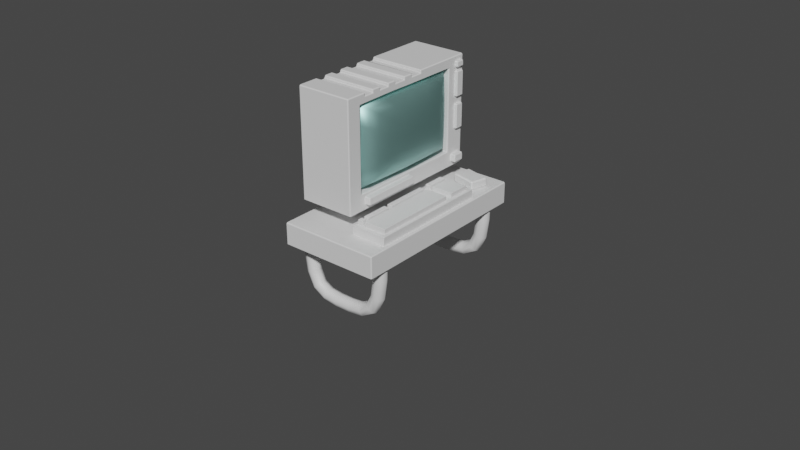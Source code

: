 # Source: Computer.blend  (saved by Blender 3.6.11; exported with 4.5.12 LTS)
import bpy
from mathutils import Matrix  # noqa: F401  (used for matrix-valued properties, if any)

bpy.ops.wm.read_factory_settings(use_empty=True)
scene = bpy.context.scene
scene.name = 'Scene'

# ---- collections
col_collection = bpy.data.collections.new('Collection'); scene.collection.children.link(col_collection)

# ---- materials (node trees are filled in below, after node groups)
mat_desktop = bpy.data.materials.new('Desktop')
mat_desktop.use_transparent_shadow = False
mat_computer = bpy.data.materials.new('Computer')
mat_computer.use_transparent_shadow = False
mat_metal = bpy.data.materials.new('Metal')
mat_metal.use_transparent_shadow = False
mat_glass = bpy.data.materials.new('Glass')
mat_glass.use_transparent_shadow = False
mat_glass.diffuse_color = (0.453, 0.8208, 0.7769, 1.0)
mat_glass.roughness = 0.5528
mat_glass.specular_intensity = 1.0
mat_glass.metallic = 1.0

# ---- material node trees
mat_desktop.use_nodes = True; mat_desktop.node_tree.nodes.clear()
_N = mat_desktop.node_tree.nodes; _L = mat_desktop.node_tree.links
n0 = _N.new('ShaderNodeBsdfPrincipled'); n0.name = 'Principled BSDF'; n0.location = (10, 300)
n0.distribution = 'GGX'
n0.subsurface_method = 'RANDOM_WALK_SKIN'
n0.inputs[3].default_value = 1.45
n0.inputs[27].default_value = (0.0, 0.0, 0.0, 1.0)
n0.inputs[28].default_value = 1.0
n1 = _N.new('ShaderNodeOutputMaterial'); n1.name = 'Material Output'; n1.location = (300, 300)
_L.new(n0.outputs[0], n1.inputs[0])
n1.is_active_output = True
mat_computer.use_nodes = True; mat_computer.node_tree.nodes.clear()
_N = mat_computer.node_tree.nodes; _L = mat_computer.node_tree.links
n0 = _N.new('ShaderNodeBsdfPrincipled'); n0.name = 'Principled BSDF'; n0.location = (10, 300)
n0.distribution = 'GGX'
n0.subsurface_method = 'RANDOM_WALK_SKIN'
n0.inputs[3].default_value = 1.45
n0.inputs[27].default_value = (0.0, 0.0, 0.0, 1.0)
n0.inputs[28].default_value = 1.0
n1 = _N.new('ShaderNodeOutputMaterial'); n1.name = 'Material Output'; n1.location = (300, 300)
_L.new(n0.outputs[0], n1.inputs[0])
n1.is_active_output = True
mat_metal.use_nodes = True; mat_metal.node_tree.nodes.clear()
_N = mat_metal.node_tree.nodes; _L = mat_metal.node_tree.links
n0 = _N.new('ShaderNodeBsdfPrincipled'); n0.name = 'Principled BSDF'; n0.location = (10, 300)
n0.distribution = 'GGX'
n0.subsurface_method = 'RANDOM_WALK_SKIN'
n0.inputs[3].default_value = 1.45
n0.inputs[27].default_value = (0.0, 0.0, 0.0, 1.0)
n0.inputs[28].default_value = 1.0
n1 = _N.new('ShaderNodeOutputMaterial'); n1.name = 'Material Output'; n1.location = (300, 300)
_L.new(n0.outputs[0], n1.inputs[0])
n1.is_active_output = True
mat_glass.use_nodes = True; mat_glass.node_tree.nodes.clear()
_N = mat_glass.node_tree.nodes; _L = mat_glass.node_tree.links
n0 = _N.new('ShaderNodeBsdfPrincipled'); n0.name = 'Principled BSDF'; n0.location = (10, 300)
n0.distribution = 'GGX'
n0.subsurface_method = 'RANDOM_WALK_SKIN'
n0.inputs[0].default_value = (0.453, 0.8208, 0.7769, 1.0)
n0.inputs[1].default_value = 1.0
n0.inputs[2].default_value = 0.5528
n0.inputs[3].default_value = 1.45
n0.inputs[13].default_value = 1.0
n0.inputs[27].default_value = (0.0, 0.0, 0.0, 1.0)
n0.inputs[28].default_value = 0.6835
n1 = _N.new('ShaderNodeOutputMaterial'); n1.name = 'Material Output'; n1.location = (300, 300)
n2 = _N.new('ShaderNodeNormalMap'); n2.name = 'Normal Map'; n2.location = (-300, -300)
n2.label = 'Normal/Map'
_L.new(n0.outputs[0], n1.inputs[0])
_L.new(n2.outputs[0], n0.inputs[5])
n1.is_active_output = True

# ---- world
world_world = bpy.data.worlds.new('World'); scene.world = world_world
world_world.use_nodes = True; world_world.node_tree.nodes.clear()
_N = world_world.node_tree.nodes; _L = world_world.node_tree.links
n0 = _N.new('ShaderNodeOutputWorld'); n0.name = 'World Output'; n0.location = (300, 300)
n1 = _N.new('ShaderNodeBackground'); n1.name = 'Background'; n1.location = (10, 300)
n1.inputs[0].default_value = (0.05088, 0.05088, 0.05088, 1.0)
_L.new(n1.outputs[0], n0.inputs[0])
n0.is_active_output = True
world_world.color = (0.05088, 0.05088, 0.05088)
world_world.use_sun_shadow = False
world_world.sun_shadow_jitter_overblur = 0.0

# ---- meshes
me_cube = bpy.data.meshes.new('Cube')
me_cube.from_pydata([(-0.09811, -0.1803, -0.1958), (-0.09811, -0.3925, -0.1958), (-0.3314, -0.1803, -0.1958), (-0.3314, -0.3925, -0.1958), (-0.09811, 0.4055, -0.1958), (-0.09811, 0.1889, -0.1958), (-0.3314, 0.4055, -0.1958), (-0.3314, 0.1889, -0.1958), (-0.4001, -0.7642, -0.1958), (-0.4001, -0.7642, -0.3739), (-0.4001, 0.762, -0.1958), (-0.4001, 0.762, -0.3739), (0.3885, -0.7642, -0.1958), (0.3885, -0.7642, -0.3739), (0.3885, 0.762, -0.1958), (0.3885, 0.762, -0.3739), (-0.4001, 0.4055, -0.1958), (0.3885, 0.4055, -0.3739), (0.3885, 0.4055, -0.1958), (-0.4001, 0.4055, -0.3739), (0.3885, 0.1889, -0.3739), (0.3885, 0.1889, -0.1958), (-0.4001, 0.1889, -0.3739), (-0.4001, 0.1889, -0.1958), (-0.09811, 0.762, -0.1958), (-0.09811, 0.762, -0.3739), (-0.09811, -0.7642, -0.1958), (-0.09811, -0.7642, -0.3739), (-0.09811, 0.1889, -0.3739), (-0.09811, 0.4055, -0.3739), (-0.3314, 0.762, -0.1958), (-0.3314, -0.7642, -0.3739), (-0.3314, 0.1889, -0.3739), (-0.3314, 0.4055, -0.3739), (-0.3314, 0.762, -0.3739), (-0.3314, -0.7642, -0.1958), (-0.4001, -0.1803, -0.1958), (0.3885, -0.1803, -0.3739), (0.3885, -0.1803, -0.1958), (-0.4001, -0.1803, -0.3739), (-0.09811, -0.1803, -0.3739), (-0.3314, -0.1803, -0.3739), (-0.4001, -0.3925, -0.1958), (0.3885, -0.3925, -0.3739), (0.3885, -0.3925, -0.1958), (-0.4001, -0.3925, -0.3739), (-0.09811, -0.3925, -0.3739), (-0.3314, -0.3925, -0.3739), (0.0243, -0.1803, -0.06117), (0.0243, -0.3925, -0.06117), (-0.209, -0.1803, -0.06117), (-0.209, -0.3925, -0.06117), (0.0243, 0.4055, -0.06117), (0.0243, 0.1889, -0.06117), (-0.209, 0.4055, -0.06117), (-0.209, 0.1889, -0.06117)], [], [(16, 10, 11, 19), (24, 14, 15, 25), (44, 12, 13, 43), (35, 8, 9, 31), (1, 26, 12, 44), (47, 31, 9, 45), (24, 4, 18, 14), (34, 33, 19, 11), (36, 23, 22, 39), (18, 21, 20, 17), (4, 5, 21, 18), (33, 32, 22, 19), (14, 18, 17, 15), (23, 16, 19, 22), (17, 20, 28, 29), (15, 17, 29, 25), (30, 6, 4, 24), (43, 13, 27, 46), (3, 35, 26, 1), (12, 26, 27, 13), (30, 24, 25, 34), (10, 30, 34, 11), (42, 8, 35, 3), (10, 16, 6, 30), (16, 23, 7, 6), (29, 28, 32, 33), (25, 29, 33, 34), (46, 27, 31, 47), (26, 35, 31, 27), (28, 40, 41, 32), (23, 36, 2, 7), (7, 2, 0, 5), (20, 37, 40, 28), (42, 36, 39, 45), (32, 41, 39, 22), (5, 0, 38, 21), (21, 38, 37, 20), (8, 42, 45, 9), (40, 46, 47, 41), (36, 42, 3, 2), (37, 43, 46, 40), (41, 47, 45, 39), (0, 1, 44, 38), (38, 44, 43, 37), (4, 6, 54, 52), (6, 7, 55, 54), (7, 5, 53, 55), (5, 4, 52, 53), (3, 1, 49, 51), (1, 0, 48, 49), (0, 2, 50, 48), (2, 3, 51, 50), (52, 54, 55, 53), (48, 50, 51, 49)])
me_cube.polygons.foreach_set('use_smooth', [True] * 54)
_uv = me_cube.uv_layers.new(name='UVMap')
_uv.uv.foreach_set('vector', [0.8313, 0.1688, 0.8313, 2.012e-08, 0.9157, 1.643e-08, 0.9157, 0.1688, 0.9157, 0.2305, 0.9157, 3.055e-08, 1.0, 2.686e-08, 1.0, 0.2305, 0.747, 0.1761, 0.747, -4.422e-09, 0.8313, -8.109e-09, 0.8313, 0.1761, 0.9157, 0.406, 0.9157, 0.3735, 1.0, 0.3735, 1.0, 0.406, 0.143, 0.1761, 0.143, 0.0, 0.3735, 0.0, 0.3735, 0.1761, 0.7144, 0.1761, 0.7144, 0.0, 0.747, 0.0, 0.747, 0.1761, 0.143, 0.7228, 0.143, 0.554, 0.3735, 0.554, 0.3735, 0.7228, 0.7144, 0.7228, 0.7144, 0.554, 0.747, 0.554, 0.747, 0.7228, 0.8313, 0.4463, 0.8313, 0.2714, 0.9157, 0.2714, 0.9157, 0.4463, 0.747, 0.554, 0.747, 0.4514, 0.8313, 0.4514, 0.8313, 0.554, 0.143, 0.554, 0.143, 0.4514, 0.3735, 0.4514, 0.3735, 0.554, 0.7144, 0.554, 0.7144, 0.4514, 0.747, 0.4514, 0.747, 0.554, 0.747, 0.7228, 0.747, 0.554, 0.8313, 0.554, 0.8313, 0.7228, 0.8313, 0.2714, 0.8313, 0.1688, 0.9157, 0.1688, 0.9157, 0.2714, 0.3735, 0.554, 0.3735, 0.4514, 0.6039, 0.4514, 0.6039, 0.554, 0.3735, 0.7228, 0.3735, 0.554, 0.6039, 0.554, 0.6039, 0.7228, 0.03255, 0.7228, 0.03255, 0.554, 0.143, 0.554, 0.143, 0.7228, 0.3735, 0.1761, 0.3735, 0.0, 0.6039, 0.0, 0.6039, 0.1761, 0.03255, 0.1761, 0.03255, 0.0, 0.143, 0.0, 0.143, 0.1761, 0.9157, 0.747, 0.9157, 0.5165, 1.0, 0.5165, 1.0, 0.747, 0.9157, 0.3409, 0.9157, 0.2305, 1.0, 0.2305, 1.0, 0.3409, 0.9157, 0.3735, 0.9157, 0.3409, 1.0, 0.3409, 1.0, 0.3735, 0.0, 0.1761, 0.0, 0.0, 0.03255, 0.0, 0.03255, 0.1761, 0.0, 0.7228, 0.0, 0.554, 0.03255, 0.554, 0.03255, 0.7228, 0.0, 0.554, 0.0, 0.4514, 0.03255, 0.4514, 0.03255, 0.554, 0.6039, 0.554, 0.6039, 0.4514, 0.7144, 0.4514, 0.7144, 0.554, 0.6039, 0.7228, 0.6039, 0.554, 0.7144, 0.554, 0.7144, 0.7228, 0.6039, 0.1761, 0.6039, 0.0, 0.7144, 0.0, 0.7144, 0.1761, 0.9157, 0.5165, 0.9157, 0.406, 1.0, 0.406, 1.0, 0.5165, 0.6039, 0.4514, 0.6039, 0.2765, 0.7144, 0.2765, 0.7144, 0.4514, 0.0, 0.4514, 0.0, 0.2765, 0.03255, 0.2765, 0.03255, 0.4514, 0.03255, 0.4514, 0.03255, 0.2765, 0.143, 0.2765, 0.143, 0.4514, 0.3735, 0.4514, 0.3735, 0.2765, 0.6039, 0.2765, 0.6039, 0.4514, 0.8313, 0.5467, 0.8313, 0.4463, 0.9157, 0.4463, 0.9157, 0.5467, 0.7144, 0.4514, 0.7144, 0.2765, 0.747, 0.2765, 0.747, 0.4514, 0.143, 0.4514, 0.143, 0.2765, 0.3735, 0.2765, 0.3735, 0.4514, 0.747, 0.4514, 0.747, 0.2765, 0.8313, 0.2765, 0.8313, 0.4514, 0.8313, 0.7228, 0.8313, 0.5467, 0.9157, 0.5467, 0.9157, 0.7228, 0.6039, 0.2765, 0.6039, 0.1761, 0.7144, 0.1761, 0.7144, 0.2765, 0.0, 0.2765, 0.0, 0.1761, 0.03255, 0.1761, 0.03255, 0.2765, 0.3735, 0.2765, 0.3735, 0.1761, 0.6039, 0.1761, 0.6039, 0.2765, 0.7144, 0.2765, 0.7144, 0.1761, 0.747, 0.1761, 0.747, 0.2765, 0.143, 0.2765, 0.143, 0.1761, 0.3735, 0.1761, 0.3735, 0.2765, 0.747, 0.2765, 0.747, 0.1761, 0.8313, 0.1761, 0.8313, 0.2765, 0.06376, 0.7808, 0.06376, 0.8913, 4.666e-09, 0.8333, -1.629e-10, 0.7228, 0.5856, 0.7228, 0.5856, 0.8254, 0.5218, 0.8254, 0.5218, 0.7228, 0.1913, 0.7228, 0.1913, 0.8333, 0.1275, 0.8913, 0.1275, 0.7808, 0.5218, 0.7228, 0.5218, 0.8254, 0.4581, 0.8254, 0.4581, 0.7228, 0.255, 0.7228, 0.255, 0.8333, 0.1913, 0.8913, 0.1913, 0.7808, 0.7131, 0.7228, 0.7131, 0.8233, 0.6494, 0.8233, 0.6494, 0.7228, 0.1275, 0.7808, 0.1275, 0.8913, 0.06376, 0.8333, 0.06376, 0.7228, 0.6494, 0.7228, 0.6494, 0.8233, 0.5856, 0.8233, 0.5856, 0.7228, 0.3576, 0.7228, 0.3576, 0.8333, 0.255, 0.8333, 0.255, 0.7228, 0.4581, 0.7228, 0.4581, 0.8333, 0.3576, 0.8333, 0.3576, 0.7228])
me_cube.materials.append(mat_desktop)
me_cube.update()
me_cube_001 = bpy.data.meshes.new('Cube.001')
me_cube_001.from_pydata([(-0.1413, -0.4861, -0.05522), (-0.07918, -0.4537, 0.02478), (-0.1433, 0.497, -0.05357), (-0.07626, 0.276, 0.02478), (0.1159, -0.4537, 0.02478), (0.1404, 0.497, -0.05137), (0.1159, 0.2759, 0.02478), (-0.1209, -0.4537, 0.02478), (-0.07541, 0.4526, 0.02478), (0.1159, 0.4531, 0.02478), (0.1404, -0.4861, 0.02478), (-0.05848, -0.4537, 0.06332), (-0.05848, 0.2223, 0.06332), (0.1159, 0.2223, 0.06332), (0.1159, -0.4537, 0.06332), (-0.1415, -0.4058, -0.0551), (-0.1209, -0.4143, 0.02478), (0.1404, -0.4058, -0.05291), (0.1404, -0.4058, 0.02478), (-0.07918, -0.4143, 0.02478), (0.1159, -0.4058, 0.02478), (-0.05848, -0.4058, 0.06332), (0.1159, -0.4058, 0.06332), (-0.1209, -0.177, 0.02478), (0.1404, -0.1615, -0.05248), (-0.07918, -0.177, 0.02478), (-0.05848, -0.1615, 0.06332), (-0.142, -0.1615, -0.05468), (0.1404, -0.1615, 0.02478), (0.1159, -0.1615, 0.02478), (0.1159, -0.1615, 0.06332), (-0.1209, 0.2139, 0.02478), (0.1404, 0.2223, -0.0518), (-0.07918, 0.2137, 0.02478), (-0.1428, 0.2223, -0.05399), (0.1404, 0.2223, 0.02478), (0.1159, 0.2223, 0.02478), (-0.1413, -0.4861, 0.02478), (-0.05848, -0.4537, 0.02478), (-0.1209, -0.3922, 0.02478), (-0.07918, -0.3922, 0.02478), (-0.1209, -0.4537, 0.06332), (-0.07918, -0.4537, 0.06332), (-0.1209, -0.4143, 0.06332), (-0.07918, -0.4143, 0.06332), (-0.05848, -0.4058, 0.02478), (-0.1415, -0.4058, 0.02478), (-0.1209, -0.1485, 0.02478), (-0.07918, -0.1486, 0.02478), (-0.05848, -0.1615, 0.02478), (-0.142, -0.1615, 0.02478), (-0.1428, 0.2223, 0.02478), (-0.05848, 0.2223, 0.02478), (-0.1212, 0.4531, 0.02478), (0.1404, 0.497, 0.02478), (-0.05848, 0.4531, 0.06332), (0.1159, 0.4531, 0.06332), (-0.05848, 0.2759, 0.06332), (0.1159, 0.2759, 0.06332), (-0.07918, -0.3922, 0.06332), (-0.1209, -0.3922, 0.06332), (-0.1209, -0.177, 0.06332), (-0.07918, -0.177, 0.06332), (-0.07918, -0.1486, 0.06332), (-0.1209, -0.1485, 0.06332), (-0.1209, 0.2139, 0.06332), (-0.07918, 0.2137, 0.06332), (-0.122, 0.276, 0.06332), (-0.1212, 0.4531, 0.06332), (-0.07626, 0.276, 0.06332), (-0.122, 0.276, 0.02478), (-0.07541, 0.4526, 0.06332), (-0.1433, 0.497, 0.02478), (-0.05848, 0.2759, 0.02478), (-0.05848, 0.4531, 0.02478), (0.1387, -0.4914, -0.05312)], [], [(2, 72, 54, 5), (75, 17, 18, 10), (0, 15, 17, 75), (36, 52, 12, 13), (74, 73, 57, 55), (20, 4, 10, 18), (22, 21, 11, 14), (45, 38, 11, 21), (38, 4, 14, 11), (49, 45, 21, 26), (4, 20, 22, 14), (30, 26, 21, 22), (29, 20, 18, 28), (19, 16, 43, 44), (27, 24, 17, 15), (24, 28, 18, 17), (0, 37, 46, 15), (32, 35, 28, 24), (34, 32, 24, 27), (13, 12, 26, 30), (52, 49, 26, 12), (20, 29, 30, 22), (25, 23, 61, 62), (15, 46, 50, 27), (2, 5, 32, 34), (5, 54, 35, 32), (29, 36, 13, 30), (31, 47, 64, 65), (27, 50, 51, 34), (1, 7, 16, 46, 37, 10, 4, 38, 45, 19), (42, 44, 43, 41), (16, 7, 41, 43), (1, 19, 44, 42), (7, 1, 42, 41), (39, 23, 50, 46, 16, 19, 45, 49, 25, 40), (48, 47, 31, 51, 50, 23, 25, 49, 52, 33), (53, 8, 3, 73, 74, 9, 54, 72), (57, 58, 56, 55), (9, 74, 55, 56), (6, 9, 56, 58), (73, 6, 58, 57), (59, 62, 61, 60), (23, 39, 60, 61), (40, 25, 62, 59), (39, 40, 59, 60), (63, 66, 65, 64), (48, 33, 66, 63), (47, 48, 63, 64), (33, 31, 65, 66), (67, 69, 71, 68), (34, 51, 72, 2), (70, 3, 69, 67), (36, 29, 28, 35, 54, 9, 6, 73, 3, 70, 53, 72, 51, 31, 33, 52), (53, 70, 67, 68), (8, 53, 68, 71), (3, 8, 71, 69), (0, 75, 10, 37)])
_uv = me_cube_001.uv_layers.new(name='UVMap')
_uv.uv.foreach_set('vector', [0.9034, 0.7673, 0.9331, 0.7673, 0.9331, 0.8749, 0.9043, 0.8749, 0.7523, 0.9156, 0.7198, 0.9156, 0.7198, 0.8861, 0.7502, 0.8861, 0.7947, 0.3743, 0.7946, 0.3439, 0.9015, 0.3439, 0.9008, 0.3763, 0.9766, 0.9098, 0.9766, 0.8437, 0.9912, 0.8437, 0.9912, 0.9098, 0.9756, 0.3233, 0.9756, 0.2561, 0.9902, 0.2561, 0.9902, 0.3233, 0.6346, 0.7362, 0.6527, 0.7362, 0.665, 0.7455, 0.6346, 0.7455, 0.3062, 0.2713, 0.3062, 0.2052, 0.3244, 0.2052, 0.3244, 0.2713, 0.01975, 0.958, 0.001589, 0.958, 0.001589, 0.9434, 0.01975, 0.9434, 0.9816, 0.1398, 0.9816, 0.07371, 0.9962, 0.07371, 0.9962, 0.1398, 0.1124, 0.958, 0.01975, 0.958, 0.01975, 0.9434, 0.1124, 0.9434, 0.8272, 0.6354, 0.8272, 0.6173, 0.8418, 0.6173, 0.8418, 0.6354, 0.2136, 0.2713, 0.2136, 0.2052, 0.3062, 0.2052, 0.3062, 0.2713, 0.5419, 0.7362, 0.6346, 0.7362, 0.6346, 0.7455, 0.5419, 0.7455, 0.9818, 0.5053, 0.9818, 0.4894, 0.9964, 0.4894, 0.9964, 0.5053, 0.7944, 0.2512, 0.9015, 0.2512, 0.9015, 0.3439, 0.7946, 0.3439, 0.6272, 0.9154, 0.6272, 0.8861, 0.7198, 0.8861, 0.7198, 0.9156, 0.00159, 0.9079, 0.00159, 0.8776, 0.03204, 0.8776, 0.03204, 0.9079, 0.4817, 0.9151, 0.4817, 0.8861, 0.6272, 0.8861, 0.6272, 0.9154, 0.7941, 0.1058, 0.9015, 0.1058, 0.9015, 0.2512, 0.7944, 0.2512, 0.06807, 0.2713, 0.06807, 0.2052, 0.2136, 0.2052, 0.2136, 0.2713, 0.2579, 0.958, 0.1124, 0.958, 0.1124, 0.9434, 0.2579, 0.9434, 0.8272, 0.6173, 0.8272, 0.5246, 0.8418, 0.5246, 0.8418, 0.6173, 0.9818, 0.5243, 0.9818, 0.5085, 0.9964, 0.5085, 0.9964, 0.5243, 0.03204, 0.9079, 0.03204, 0.8776, 0.1247, 0.8776, 0.1247, 0.9077, 0.7939, 0.001592, 0.9015, 0.001592, 0.9015, 0.1058, 0.7941, 0.1058, 0.3775, 0.915, 0.3775, 0.8861, 0.4817, 0.8861, 0.4817, 0.9151, 0.8272, 0.5246, 0.8272, 0.3791, 0.8418, 0.3791, 0.8418, 0.5246, 0.4431, 0.4656, 0.4431, 0.3282, 0.4577, 0.3282, 0.4577, 0.4656, 0.1247, 0.9077, 0.1247, 0.8776, 0.2702, 0.8776, 0.2702, 0.9075, 0.6527, 0.6622, 0.6527, 0.6464, 0.6378, 0.6464, 0.6346, 0.6386, 0.665, 0.6387, 0.665, 0.7455, 0.6527, 0.7362, 0.6527, 0.6701, 0.6346, 0.6701, 0.6378, 0.6622, 0.7347, 0.3898, 0.7347, 0.4047, 0.7189, 0.4047, 0.7189, 0.3898, 0.6585, 0.9855, 0.6435, 0.9855, 0.6435, 0.9709, 0.6585, 0.9709, 0.6766, 0.9877, 0.6617, 0.9877, 0.6617, 0.9731, 0.6766, 0.9731, 0.9818, 0.4704, 0.9976, 0.4704, 0.9976, 0.485, 0.9818, 0.485, 0.6294, 0.6464, 0.5478, 0.6464, 0.5419, 0.6384, 0.6346, 0.6386, 0.6378, 0.6464, 0.6378, 0.6622, 0.6346, 0.6701, 0.5419, 0.6701, 0.5478, 0.6622, 0.6294, 0.6622, 0.5371, 0.6622, 0.537, 0.6464, 0.3996, 0.6464, 0.3964, 0.6381, 0.5419, 0.6384, 0.5478, 0.6464, 0.5478, 0.6622, 0.5419, 0.6701, 0.3964, 0.6701, 0.3997, 0.6622, 0.3089, 0.6463, 0.3091, 0.6637, 0.376, 0.6634, 0.3761, 0.6701, 0.3089, 0.6701, 0.3089, 0.7362, 0.2923, 0.7455, 0.2923, 0.6379, 0.4267, 0.3282, 0.4267, 0.3943, 0.3595, 0.3943, 0.3595, 0.3282, 0.444, 0.9855, 0.3779, 0.9855, 0.3779, 0.9709, 0.444, 0.9709, 0.9756, 0.2512, 0.9756, 0.184, 0.9902, 0.184, 0.9902, 0.2512, 0.9818, 0.4665, 0.9818, 0.4004, 0.9964, 0.4004, 0.9964, 0.4665, 0.9659, 0.7683, 0.9659, 0.6867, 0.9817, 0.6867, 0.9817, 0.7683, 0.9292, 0.9813, 0.8476, 0.9813, 0.8476, 0.9667, 0.9292, 0.9667, 0.2528, 0.9771, 0.1712, 0.9771, 0.1712, 0.9625, 0.2528, 0.9625, 0.9414, 0.5701, 0.9414, 0.5859, 0.9267, 0.5859, 0.9267, 0.5701, 0.3927, 0.173, 0.3927, 0.0356, 0.4085, 0.03553, 0.4085, 0.1729, 0.9638, 0.139, 0.9638, 0.001592, 0.9784, 0.001592, 0.9784, 0.139, 0.3672, 0.7289, 0.3514, 0.7289, 0.3514, 0.7143, 0.3672, 0.7143, 0.3439, 0.8065, 0.3439, 0.7906, 0.3585, 0.7906, 0.3585, 0.8065, 0.9832, 0.8387, 0.9659, 0.8386, 0.9659, 0.7717, 0.9832, 0.7716, 0.2702, 0.9075, 0.2702, 0.8776, 0.3743, 0.8776, 0.3743, 0.9073, 0.6983, 0.3897, 0.7157, 0.3898, 0.7157, 0.4044, 0.6983, 0.4044, 0.3964, 0.7362, 0.5419, 0.7362, 0.5419, 0.7455, 0.3964, 0.7455, 0.2923, 0.7455, 0.3089, 0.7362, 0.3761, 0.7362, 0.3761, 0.6701, 0.376, 0.6634, 0.3761, 0.646, 0.3089, 0.6463, 0.2923, 0.6379, 0.3964, 0.6381, 0.3996, 0.6464, 0.3997, 0.6622, 0.3964, 0.6701, 0.9816, 0.06873, 0.9816, 0.001589, 0.9962, 0.001589, 0.9962, 0.06873, 0.3927, 0.195, 0.3927, 0.1776, 0.4073, 0.1776, 0.4073, 0.195, 0.9964, 0.3282, 0.9964, 0.3952, 0.9818, 0.3952, 0.9818, 0.3282, 0.5193, 0.7504, 0.6255, 0.7511, 0.6261, 0.7807, 0.5193, 0.7807])
me_cube_001.materials.append(mat_computer)
me_cube_001.update()
me_cube_002 = bpy.data.meshes.new('Cube.002')
me_cube_002.from_pydata([(-0.1061, -0.07282, -0.03478), (-0.1061, -0.07282, 0.03478), (-0.1061, 0.07282, -0.03478), (-0.1061, 0.07282, 0.03478), (0.1061, -0.07282, -0.03478), (0.1061, -0.07282, 0.03478), (0.1061, 0.07282, -0.03478), (0.1061, 0.07282, 0.03478)], [], [(0, 1, 3, 2), (2, 3, 7, 6), (6, 7, 5, 4), (4, 5, 1, 0), (2, 6, 4, 0), (7, 3, 1, 5)])
_uv = me_cube_002.uv_layers.new(name='UVMap')
_uv.uv.foreach_set('vector', [0.2923, 0.5764, 0.3186, 0.5764, 0.3186, 0.6316, 0.2923, 0.6316, 0.7939, 0.3792, 0.8203, 0.3792, 0.8203, 0.4596, 0.7939, 0.4596, 0.3218, 0.5764, 0.3482, 0.5764, 0.3482, 0.6316, 0.3218, 0.6316, 0.9363, 0.7673, 0.9627, 0.7673, 0.9627, 0.8477, 0.9363, 0.8477, 0.408, 0.2604, 0.3275, 0.2604, 0.3275, 0.2052, 0.408, 0.2052, 0.44, 0.4535, 0.3595, 0.4535, 0.3595, 0.3982, 0.44, 0.3982])
me_cube_002.materials.append(mat_computer)
me_cube_002.update()
me_cube_003 = bpy.data.meshes.new('Cube.003')
me_cube_003.from_pydata([(0.0005456, -0.497, 0.08452), (0.0005456, -0.497, 0.7072), (0.0005456, 0.4271, 0.08452), (0.0005456, 0.4271, 0.7072), (0.2064, -0.4292, 0.1312), (0.2064, -0.4292, 0.6606), (0.2064, 0.3594, 0.1312), (0.2064, 0.3594, 0.6606)], [], [(2, 3, 7, 6), (6, 7, 5, 4), (4, 5, 1, 0), (2, 6, 4, 0), (7, 3, 1, 5)])
me_cube_003.polygons.foreach_set('use_smooth', [True] * 5)
_k = {(2, 6): 1.0, (3, 7): 1.0, (0, 4): 1.0, (1, 5): 1.0}
me_cube_003.attributes.new('crease_edge', 'FLOAT', 'EDGE').data.foreach_set('value', [_k.get((min(e.vertices), max(e.vertices)), 0.0) for e in me_cube_003.edges])
_uv = me_cube_003.uv_layers.new(name='UVMap')
_uv.uv.foreach_set('vector', [0.375, 0.25, 0.625, 0.25, 0.625, 0.5, 0.375, 0.5, 0.375, 0.5, 0.625, 0.5, 0.625, 0.75, 0.375, 0.75, 0.375, 0.75, 0.625, 0.75, 0.625, 1.0, 0.375, 1.0, 0.125, 0.5, 0.375, 0.5, 0.375, 0.75, 0.125, 0.75, 0.625, 0.5, 0.875, 0.5, 0.875, 0.75, 0.625, 0.75])
me_cube_003.materials.append(mat_glass)
me_cube_003.update()
me_cube_004 = bpy.data.meshes.new('Cube.004')
me_cube_004.from_pydata([(-0.3555, -0.4765, 0.08496), (-0.3555, -0.4765, 0.6645), (-0.3555, 0.4521, 0.08496), (-0.3555, 0.4521, 0.6645), (0.08366, -0.5023, 0.06775), (0.08366, -0.5023, 0.7089), (0.08366, 0.4334, 0.06775), (0.08366, 0.4334, 0.7089), (-0.3555, 0.6004, -0.06332), (-0.3555, -0.6247, -0.06332), (-0.3555, -0.6247, 0.7611), (-0.3555, 0.6004, 0.7611), (-0.5431, 0.367, 0.1381), (-0.5431, -0.3913, 0.1381), (-0.5431, -0.3913, 0.6114), (-0.5431, 0.367, 0.6114), (0.08366, 0.6004, 0.7611), (0.08366, 0.6004, -0.06332), (0.08366, -0.6247, -0.06332), (0.08366, -0.6247, 0.7611), (0.008625, 0.4334, 0.7089), (0.008625, 0.4334, 0.06775), (0.008625, -0.5023, 0.06775), (0.008625, -0.5023, 0.7089), (-0.3555, -0.1777, -0.06332), (-0.3555, -0.1462, 0.7611), (0.08366, -0.1777, -0.06332), (0.08366, -0.1462, 0.7611), (-0.3555, -0.1376, 0.08496), (-0.3555, -0.1376, 0.6645), (-0.5431, -0.1146, 0.1381), (-0.5431, -0.1146, 0.6114), (0.08366, -0.1608, 0.06775), (0.08366, -0.1608, 0.7089), (0.008625, -0.1608, 0.06775), (0.008625, -0.1608, 0.7089), (0.009802, -0.4542, 0.7845), (0.08366, -0.2257, 0.7611), (0.009802, 0.1921, 0.7845), (-0.5431, -0.04138, 0.1381), (-0.3555, -0.2257, 0.7611), (-0.1946, 0.6004, 0.7845), (0.009802, -0.1777, -0.06332), (-0.5431, -0.04138, 0.6114), (0.08366, 0.4165, 0.7611), (0.009802, -0.302, 0.7611), (-0.3555, -0.05706, 0.7845), (0.009802, -0.381, 0.7845), (0.08366, -0.302, 0.7611), (-0.1946, 0.1921, -0.06332), (-0.3555, 0.1921, -0.06332), (-0.1946, -0.1777, -0.06332), (-0.1946, 0.117, 0.7611), (-0.3555, -0.302, 0.7611), (0.009802, 0.117, 0.7611), (0.008625, 0.02509, 0.06775), (-0.3555, 0.4165, -0.06332), (0.009802, -0.2257, 0.7611), (-0.3555, -0.4542, 0.7845), (0.009802, -0.302, 0.7845), (0.08366, -0.381, 0.7611), (-0.3555, 0.1921, 0.7611), (0.08366, 0.1921, 0.7611), (-0.1946, 0.02767, 0.7611), (-0.3555, -0.381, 0.7611), (0.009802, 0.02767, 0.7611), (0.08366, 0.02509, 0.06775), (-0.5431, 0.1831, 0.1381), (0.009802, -0.1462, 0.7611), (-0.3555, -0.381, 0.7845), (0.009802, -0.2257, 0.7845), (0.08366, -0.4542, 0.7611), (0.009802, 0.6004, -0.06332), (0.08366, 0.02509, 0.7089), (-0.3555, -0.05706, 0.7611), (-0.3555, -0.4542, 0.7611), (0.009802, -0.05706, 0.7611), (0.08366, 0.1921, 0.7845), (-0.3555, 0.2683, 0.08496), (0.009802, -0.6247, -0.06332), (-0.3555, -0.302, 0.7845), (0.009802, -0.4542, 0.7611), (-0.3555, 0.1921, 0.7845), (0.08366, 0.4165, 0.7845), (0.009802, 0.6004, 0.7611), (-0.3555, -0.2257, 0.7845), (0.009802, -0.1462, 0.7845), (0.08366, -0.05706, 0.7611), (0.009802, 0.117, 0.7845), (0.008625, 0.02509, 0.7089), (-0.3555, 0.02767, 0.7611), (0.009802, -0.6247, 0.7845), (-0.3555, 0.04377, 0.6645), (-0.3555, 0.4165, 0.7611), (-0.1946, 0.117, 0.7845), (-0.3555, -0.1462, 0.7845), (0.009802, 0.6004, 0.7845), (0.08366, 0.02767, 0.7611), (0.009802, 0.02767, 0.7845), (-0.1946, 0.1921, 0.7845), (-0.1946, 0.6004, 0.7611), (-0.3555, 0.117, 0.7611), (0.009802, -0.381, 0.7611), (-0.3555, 0.04377, 0.08496), (0.08366, 0.192, -0.06332), (-0.3555, 0.02767, 0.7845), (-0.3555, -0.6247, 0.7845), (0.009802, -0.6247, 0.7611), (0.08366, 0.117, 0.7611), (0.009802, -0.05706, 0.7845), (0.009802, 0.1921, -0.06332), (-0.1946, 0.6004, -0.06332), (-0.3555, 0.117, 0.7845), (-0.3555, 0.6004, 0.7845), (0.08366, 0.6004, 0.7845), (0.08366, -0.4542, 0.7845), (0.08366, -0.6247, 0.7845), (0.08366, -0.1462, 0.7845), (0.08366, -0.2257, 0.7845), (0.08366, -0.302, 0.7845), (0.08366, -0.381, 0.7845), (0.08366, 0.02767, 0.7845), (0.08366, -0.05706, 0.7845), (0.08366, 0.117, 0.7845), (0.009802, -0.3976, -0.06332), (-0.1946, -0.3976, -0.06332), (0.01056, 0.4119, -0.06463), (-0.1946, 0.4165, -0.06332), (-0.3555, 0.2683, 0.6645), (0.009802, 0.4165, 0.7845), (-0.3555, 0.4165, 0.7845), (0.08366, 0.2496, 0.7089), (0.008625, 0.2496, 0.7089), (-0.1946, 0.4165, 0.7845), (0.08366, 0.2496, 0.06775), (0.008625, 0.2496, 0.06775), (-0.5431, 0.1831, 0.6114), (0.08366, 0.4165, -0.06332), (0.08366, -0.5381, 0.7611), (-0.3555, -0.5381, 0.7845), (0.009802, -0.5381, 0.7845), (-0.3555, -0.5381, 0.7611), (-0.3555, -0.3043, 0.6645), (0.008625, -0.3288, 0.06775), (0.08366, -0.5381, 0.7845), (0.08366, -0.3288, 0.06775), (0.08366, -0.3976, -0.06332), (0.008625, -0.3288, 0.7089), (-0.5431, -0.2507, 0.6114), (0.08366, -0.3288, 0.7089), (-0.3555, -0.3976, -0.06332), (-0.5431, -0.2507, 0.1381), (-0.3555, -0.3043, 0.08496), (0.03268, 0.4714, -0.02052), (0.03268, 0.4714, 0.04364), (0.03268, 0.5666, -0.02052), (0.03268, 0.5666, 0.04364), (0.1279, 0.4714, -0.02052), (0.1279, 0.4714, 0.04364), (0.1279, 0.5666, -0.02052), (0.1279, 0.5666, 0.04364), (0.01357, 0.5033, 0.2307), (0.01357, 0.5033, 0.4269), (0.01357, 0.5757, 0.2307), (0.01357, 0.5757, 0.4269), (0.1088, 0.5033, 0.2307), (0.1088, 0.5033, 0.4269), (0.1088, 0.5757, 0.2307), (0.1088, 0.5757, 0.4269), (0.01357, 0.5033, 0.4789), (0.01357, 0.5033, 0.6751), (0.01357, 0.5757, 0.4789), (0.01357, 0.5757, 0.6751), (0.1088, 0.5033, 0.4789), (0.1088, 0.5033, 0.6751), (0.1088, 0.5757, 0.4789), (0.1088, 0.5757, 0.6751), (0.01357, 0.5033, 0.6989), (0.01357, 0.5033, 0.7487), (0.01357, 0.5757, 0.6989), (0.01357, 0.5757, 0.7487), (0.1088, 0.5033, 0.6989), (0.1088, 0.5033, 0.7487), (0.1088, 0.5757, 0.6989), (0.1088, 0.5757, 0.7487), (0.03268, -0.4745, -0.02052), (0.03268, -0.4745, 0.04364), (0.03268, 0.002283, -0.02052), (0.03268, 0.002283, 0.04364), (0.1279, -0.4745, -0.02052), (0.1279, -0.4745, 0.04364), (0.1279, 0.002283, -0.02052), (0.1279, 0.002283, 0.04364)], [], [(3, 2, 12, 15), (72, 84, 16, 17), (5, 4, 22, 23), (124, 146, 18, 79), (44, 16, 114, 83), (78, 2, 8, 56), (1, 0, 9, 10), (142, 1, 10, 141), (2, 3, 11, 8), (67, 136, 15, 12), (0, 1, 14, 13), (128, 3, 15, 136), (152, 0, 13, 151), (7, 6, 17, 16), (145, 4, 18, 146), (131, 7, 16, 44), (4, 5, 19, 18), (143, 147, 23, 22), (134, 6, 21, 135), (149, 5, 23, 147), (6, 7, 20, 21), (150, 125, 9), (50, 49, 51, 24), (33, 27, 37), (52, 54, 88, 94), (131, 73, 89, 132), (28, 103, 50, 24), (129, 133, 99, 38), (29, 25, 74), (10, 107, 91, 106), (121, 98, 109, 122), (97, 65, 98, 121), (30, 31, 43, 39), (33, 37, 48), (76, 74, 25, 68), (84, 100, 41, 96), (101, 52, 94, 112), (108, 54, 65, 97), (133, 130, 82, 99), (29, 40, 25), (107, 19, 116, 91), (27, 68, 86, 117), (33, 48, 60), (29, 92, 43, 31), (126, 137, 104, 110), (144, 140, 91, 116), (65, 63, 105, 98), (140, 139, 106, 91), (64, 102, 47, 69), (93, 61, 82, 130), (29, 53, 40), (48, 45, 59, 119), (37, 57, 45, 48), (128, 92, 61, 93), (33, 73, 62, 108), (33, 60, 71), (57, 40, 53, 45), (81, 75, 58, 36), (86, 95, 85, 70), (74, 76, 109, 46), (111, 100, 84, 72), (29, 64, 53), (77, 38, 88, 123), (145, 32, 34, 143), (149, 33, 71, 138), (142, 29, 31, 148), (151, 148, 31, 30), (152, 28, 24, 150), (59, 80, 69, 47), (40, 57, 70, 85), (125, 124, 79, 9), (29, 75, 64), (18, 19, 107, 79), (60, 102, 81, 71), (90, 74, 46, 105), (29, 74, 90), (87, 76, 68, 27), (8, 11, 100, 111), (98, 105, 46, 109), (68, 25, 95, 86), (45, 53, 80, 59), (33, 87, 27), (32, 66, 55, 34), (78, 103, 39, 67), (71, 81, 36, 115), (38, 99, 94, 88), (79, 107, 10, 9), (16, 84, 96, 114), (29, 90, 101), (52, 101, 90, 63), (49, 110, 42, 51), (102, 64, 75, 81), (33, 97, 87), (56, 127, 49, 50), (134, 66, 104, 137), (117, 86, 70, 118), (110, 104, 26, 42), (54, 108, 123, 88), (92, 29, 101, 61), (103, 28, 30, 39), (66, 32, 26, 104), (55, 89, 35, 34), (73, 33, 35, 89), (54, 52, 63, 65), (33, 108, 97), (83, 129, 38, 77), (135, 132, 89, 55), (119, 59, 47, 120), (99, 82, 112, 94), (102, 60, 120, 47), (100, 11, 113, 41), (63, 90, 105), (141, 10, 106, 139), (60, 48, 119, 120), (76, 87, 122, 109), (138, 71, 115, 144), (25, 40, 85, 95), (87, 97, 121, 122), (57, 37, 118, 70), (53, 64, 69, 80), (61, 101, 112, 82), (37, 27, 117, 118), (42, 124, 125, 51), (49, 127, 126, 110), (21, 20, 132, 135), (108, 62, 77, 123), (6, 134, 137, 17), (114, 96, 129, 83), (8, 111, 127, 56), (2, 78, 67, 12), (3, 128, 93, 11), (11, 93, 130, 113), (72, 17, 137, 126), (41, 113, 130, 133), (111, 72, 126, 127), (96, 41, 133, 129), (7, 131, 132, 20), (66, 134, 135, 55), (73, 131, 44, 62), (92, 128, 136, 43), (39, 43, 136, 67), (103, 78, 56, 50), (62, 44, 83, 77), (19, 138, 144, 116), (75, 141, 139, 58), (0, 152, 150, 9), (13, 14, 148, 151), (1, 142, 148, 14), (5, 149, 138, 19), (4, 145, 143, 22), (36, 58, 139, 140), (115, 36, 140, 144), (24, 51, 125, 150), (33, 149, 147, 35), (34, 35, 147, 143), (32, 145, 146, 26), (28, 152, 151, 30), (29, 142, 141, 75), (42, 26, 146, 124), (153, 154, 156, 155), (155, 156, 160, 159), (159, 160, 158, 157), (157, 158, 154, 153), (155, 159, 157, 153), (160, 156, 154, 158), (161, 162, 164, 163), (163, 164, 168, 167), (167, 168, 166, 165), (165, 166, 162, 161), (163, 167, 165, 161), (168, 164, 162, 166), (169, 170, 172, 171), (171, 172, 176, 175), (175, 176, 174, 173), (173, 174, 170, 169), (171, 175, 173, 169), (176, 172, 170, 174), (177, 178, 180, 179), (179, 180, 184, 183), (183, 184, 182, 181), (181, 182, 178, 177), (179, 183, 181, 177), (184, 180, 178, 182), (185, 186, 188, 187), (187, 188, 192, 191), (191, 192, 190, 189), (189, 190, 186, 185), (187, 191, 189, 185), (192, 188, 186, 190)])
me_cube_004.polygons.foreach_set('use_smooth', [1, 1, 1, 1, 1, 1, 1, 1, 1, 1, 1, 1, 1, 1, 1, 1, 1, 1, 1, 1, 1, 1, 1, 1, 1, 1, 1, 1, 1, 1, 1, 1, 1, 1, 1, 1, 1, 1, 1, 1, 1, 1, 1, 1, 1, 1, 1, 1, 1, 1, 1, 1, 1, 1, 1, 1, 1, 1, 1, 1, 1, 1, 1, 1, 1, 1, 1, 1, 1, 1, 1, 1, 1, 1, 1, 1, 1, 1, 1, 1, 1, 1, 1, 1, 1, 1, 1, 1, 1, 1, 1, 1, 1, 1, 1, 1, 1, 1, 1, 1, 1, 1, 1, 1, 1, 1, 1, 1, 1, 1, 1, 1, 1, 1, 1, 1, 1, 1, 1, 1, 1, 1, 1, 1, 1, 1, 1, 1, 1, 1, 1, 1, 1, 1, 1, 1, 1, 1, 1, 1, 1, 1, 1, 1, 1, 1, 1, 1, 1, 1, 1, 1, 1, 1, 1, 1, 1, 1, 1, 0, 0, 0, 0, 0, 0, 0, 0, 0, 0, 0, 0, 0, 0, 0, 0, 0, 0, 0, 0, 0, 0, 0, 0, 0, 0, 0, 0, 0, 0])
_uv = me_cube_004.uv_layers.new(name='UVMap')
_uv.uv.foreach_set('vector', [0.6803, 0.8097, 0.9001, 0.8097, 0.8799, 0.8815, 0.7005, 0.8815, 0.06808, 0.174, 0.3807, 0.174, 0.3807, 0.202, 0.06808, 0.202, 0.6983, 0.3062, 0.6983, 0.06311, 0.7268, 0.06311, 0.7268, 0.3062, 0.7379, 0.4983, 0.7379, 0.4704, 0.824, 0.4704, 0.824, 0.4983, 0.07129, 0.01045, 0.00159, 0.01045, 0.00159, 0.001591, 0.07129, 0.001591, 0.5255, 0.3402, 0.5255, 0.4099, 0.4693, 0.4661, 0.4693, 0.3964, 0.7452, 0.05781, 0.5255, 0.05781, 0.4693, 0.00159, 0.7819, 0.00159, 0.7452, 0.1231, 0.7452, 0.05781, 0.7819, 0.00159, 0.7819, 0.03444, 0.5255, 0.4099, 0.7452, 0.4099, 0.7819, 0.4661, 0.4693, 0.4661, 0.2194, 0.7558, 0.2194, 0.5764, 0.2891, 0.5764, 0.2891, 0.7558, 0.9236, 0.3733, 0.9236, 0.593, 0.8518, 0.5729, 0.8518, 0.3934, 0.4122, 0.873, 0.3425, 0.873, 0.3748, 0.8013, 0.4445, 0.8013, 0.06774, 0.8372, 0.002455, 0.8372, 0.03474, 0.7652, 0.08805, 0.7652, 0.06489, 0.03026, 0.06489, 0.2733, 0.00159, 0.323, 0.00159, 0.01045, 0.3539, 0.2733, 0.4197, 0.2733, 0.4661, 0.323, 0.38, 0.323, 0.1346, 0.03026, 0.06489, 0.03026, 0.00159, 0.01045, 0.07129, 0.01045, 0.4197, 0.2733, 0.4197, 0.03026, 0.4661, 0.01045, 0.4661, 0.323, 0.2906, 0.5713, 0.2906, 0.3282, 0.3564, 0.3282, 0.3564, 0.5713, 0.9047, 0.07129, 0.9047, 0.001588, 0.9331, 0.001588, 0.9331, 0.07129, 0.2906, 0.9115, 0.3564, 0.9115, 0.3564, 0.94, 0.2906, 0.94, 0.3996, 0.674, 0.6427, 0.674, 0.6427, 0.7024, 0.3996, 0.7024, 0.7379, 0.6367, 0.7379, 0.5758, 0.824, 0.6367, 0.5144, 0.6367, 0.5144, 0.5758, 0.6545, 0.5758, 0.6545, 0.6367, 0.2902, 0.03026, 0.2847, 0.01045, 0.3148, 0.01045, 0.1071, 0.9713, 0.02958, 0.9713, 0.02958, 0.9625, 0.1071, 0.9625, 0.0713, 0.9116, 0.1564, 0.9116, 0.1564, 0.94, 0.0713, 0.94, 0.5255, 0.1863, 0.5255, 0.2551, 0.4693, 0.3113, 0.4693, 0.1711, 0.7818, 0.668, 0.7818, 0.7455, 0.6966, 0.7455, 0.6966, 0.668, 0.7452, 0.1863, 0.7819, 0.183, 0.7819, 0.2168, 0.5287, 0.3757, 0.6671, 0.3757, 0.6671, 0.3846, 0.5287, 0.3846, 0.168, 0.8737, 0.14, 0.8737, 0.14, 0.8415, 0.168, 0.8415, 0.73, 0.2296, 0.73, 0.2016, 0.7388, 0.2016, 0.7388, 0.2296, 0.1065, 0.7558, 0.1065, 0.5764, 0.1343, 0.5764, 0.1343, 0.7558, 0.2902, 0.03026, 0.3148, 0.01045, 0.3437, 0.01045, 0.6676, 0.9538, 0.5291, 0.9538, 0.5291, 0.92, 0.6676, 0.92, 0.3807, 0.174, 0.3807, 0.09651, 0.3895, 0.09651, 0.3895, 0.174, 0.168, 0.9713, 0.1071, 0.9713, 0.1071, 0.9625, 0.168, 0.9625, 0.526, 0.9539, 0.498, 0.9539, 0.498, 0.92, 0.526, 0.92, 0.7818, 0.7455, 0.7818, 0.8065, 0.6966, 0.8065, 0.6966, 0.7455, 0.7452, 0.1863, 0.7819, 0.1529, 0.7819, 0.183, 0.6671, 0.3757, 0.6951, 0.3757, 0.6951, 0.3846, 0.6671, 0.3846, 0.6951, 0.3986, 0.6671, 0.3986, 0.6671, 0.3898, 0.6951, 0.3898, 0.2902, 0.03026, 0.3437, 0.01045, 0.3737, 0.01045, 0.5661, 0.873, 0.4973, 0.873, 0.5296, 0.8013, 0.5574, 0.8013, 0.431, 0.498, 0.4292, 0.4704, 0.5144, 0.4704, 0.5144, 0.4983, 0.8865, 0.7619, 0.8865, 0.7339, 0.9193, 0.7339, 0.9193, 0.7619, 0.73, 0.2016, 0.73, 0.1241, 0.7388, 0.0631, 0.7388, 0.2016, 0.8865, 0.7339, 0.8865, 0.5955, 0.9193, 0.5955, 0.9193, 0.7339, 0.9698, 0.5096, 0.9698, 0.3711, 0.9786, 0.3711, 0.9786, 0.5096, 0.7819, 0.3964, 0.7819, 0.3113, 0.7907, 0.3113, 0.7907, 0.3964, 0.7452, 0.1863, 0.7819, 0.124, 0.7819, 0.1529, 0.5051, 0.9671, 0.4771, 0.9671, 0.4771, 0.9582, 0.5051, 0.9582, 0.8651, 0.9553, 0.8372, 0.9553, 0.8372, 0.9264, 0.8651, 0.9264, 0.7452, 0.3402, 0.7452, 0.2551, 0.7819, 0.3113, 0.7819, 0.3964, 0.2902, 0.03026, 0.2197, 0.03026, 0.1564, 0.01045, 0.1849, 0.01045, 0.2902, 0.03026, 0.3737, 0.01045, 0.4014, 0.01045, 0.8372, 0.9553, 0.6987, 0.9553, 0.6987, 0.9264, 0.8372, 0.9264, 0.6467, 0.9671, 0.5083, 0.9671, 0.5083, 0.9582, 0.6467, 0.9582, 0.9225, 0.736, 0.9225, 0.5976, 0.9526, 0.5976, 0.9526, 0.736, 0.8444, 0.9692, 0.7059, 0.9692, 0.7059, 0.9603, 0.8444, 0.9603, 0.06808, 0.09651, 0.3807, 0.09651, 0.3807, 0.174, 0.06808, 0.174, 0.7452, 0.1863, 0.7819, 0.094, 0.7819, 0.124, 0.6966, 0.6401, 0.6966, 0.668, 0.6682, 0.668, 0.6682, 0.6401, 0.9047, 0.2906, 0.9047, 0.2269, 0.9331, 0.2269, 0.9331, 0.2906, 0.3539, 0.03026, 0.2902, 0.03026, 0.4014, 0.01045, 0.4332, 0.01045, 0.6293, 0.873, 0.5661, 0.873, 0.5574, 0.8013, 0.609, 0.8013, 0.0549, 0.7558, 0.0549, 0.5764, 0.1065, 0.5764, 0.1065, 0.7558, 0.5255, 0.1231, 0.5255, 0.1863, 0.4693, 0.1711, 0.4693, 0.08772, 0.3096, 0.8715, 0.1712, 0.8715, 0.1712, 0.8416, 0.3096, 0.8416, 0.9577, 0.5096, 0.9577, 0.3711, 0.9666, 0.3711, 0.9666, 0.5096, 0.7379, 0.5758, 0.7379, 0.4983, 0.824, 0.4983, 0.824, 0.6367, 0.7452, 0.1863, 0.7819, 0.06624, 0.7819, 0.094, 0.6951, 0.06311, 0.6951, 0.3757, 0.6671, 0.3757, 0.6671, 0.06311, 0.9268, 0.5265, 0.9268, 0.4985, 0.9545, 0.4985, 0.9545, 0.5265, 0.7819, 0.249, 0.7819, 0.2168, 0.7907, 0.2168, 0.7907, 0.249, 0.7452, 0.1863, 0.7819, 0.2168, 0.7819, 0.249, 0.6956, 0.9538, 0.6676, 0.9538, 0.6676, 0.92, 0.6956, 0.92, 0.06808, 0.03553, 0.3807, 0.03553, 0.3807, 0.09651, 0.06808, 0.09651, 0.14, 0.8737, 0.001588, 0.8737, 0.001588, 0.8415, 0.14, 0.8415, 0.6671, 0.3986, 0.5287, 0.3986, 0.5287, 0.3898, 0.6671, 0.3898, 0.4771, 0.9671, 0.3386, 0.9671, 0.3386, 0.9582, 0.4771, 0.9582, 0.2902, 0.03026, 0.2509, 0.01045, 0.2847, 0.01045, 0.9047, 0.2269, 0.9047, 0.1564, 0.9331, 0.1564, 0.9331, 0.2269, 0.2848, 0.8372, 0.1997, 0.8372, 0.1674, 0.7652, 0.2525, 0.7652, 0.6747, 0.9671, 0.6467, 0.9671, 0.6467, 0.9582, 0.6747, 0.9582, 0.6966, 0.668, 0.6966, 0.7455, 0.6682, 0.7455, 0.6682, 0.668, 0.6671, 0.06311, 0.6671, 0.3757, 0.5287, 0.3757, 0.5287, 0.06311, 0.3807, 0.202, 0.3807, 0.174, 0.3895, 0.174, 0.3895, 0.202, 0.7452, 0.1863, 0.7819, 0.249, 0.7819, 0.2828, 0.4205, 0.9539, 0.3596, 0.9539, 0.3596, 0.92, 0.4205, 0.92, 0.5144, 0.5758, 0.5144, 0.4983, 0.6545, 0.4983, 0.6545, 0.5758, 0.9268, 0.4985, 0.9268, 0.3601, 0.9545, 0.3601, 0.9545, 0.4985, 0.2902, 0.03026, 0.2187, 0.01045, 0.2509, 0.01045, 0.4292, 0.6367, 0.4292, 0.5758, 0.5144, 0.5758, 0.5144, 0.6367, 0.1346, 0.2733, 0.2197, 0.2733, 0.1564, 0.323, 0.07129, 0.323, 0.9225, 0.764, 0.9225, 0.736, 0.9526, 0.736, 0.9526, 0.764, 0.5144, 0.4983, 0.5144, 0.4704, 0.6545, 0.4704, 0.6545, 0.4983, 0.02958, 0.9713, 0.001587, 0.9713, 0.001587, 0.9625, 0.02958, 0.9625, 0.7452, 0.2551, 0.7452, 0.1863, 0.7819, 0.2828, 0.7819, 0.3113, 0.1997, 0.8372, 0.1309, 0.8372, 0.1396, 0.7652, 0.1674, 0.7652, 0.2197, 0.2733, 0.2902, 0.2733, 0.2966, 0.323, 0.1564, 0.323, 0.1564, 0.5713, 0.1564, 0.3282, 0.2269, 0.3282, 0.2269, 0.5713, 0.1564, 0.9116, 0.2269, 0.9116, 0.2269, 0.94, 0.1564, 0.94, 0.498, 0.9539, 0.4205, 0.9539, 0.4205, 0.92, 0.498, 0.92, 0.2902, 0.03026, 0.1849, 0.01045, 0.2187, 0.01045, 0.7818, 0.6401, 0.7818, 0.668, 0.6966, 0.668, 0.6966, 0.6401, 0.07129, 0.5713, 0.07129, 0.3282, 0.1564, 0.3282, 0.1564, 0.5713, 0.3376, 0.8715, 0.3096, 0.8715, 0.3096, 0.8416, 0.3376, 0.8416, 0.6966, 0.7455, 0.6966, 0.8065, 0.6682, 0.8065, 0.6682, 0.7455, 0.9698, 0.3711, 0.9698, 0.3431, 0.9786, 0.3431, 0.9786, 0.3711, 0.3807, 0.09651, 0.3807, 0.03553, 0.3895, 0.03553, 0.3895, 0.09651, 0.73, 0.1241, 0.73, 0.0631, 0.7388, 0.0631, 0.7819, 0.03444, 0.7819, 0.00159, 0.7907, 0.00159, 0.7907, 0.03444, 0.3737, 0.01045, 0.3437, 0.01045, 0.3437, 0.001591, 0.3737, 0.001591, 0.7059, 0.9692, 0.6779, 0.9692, 0.6779, 0.9603, 0.7059, 0.9603, 0.4332, 0.01045, 0.4014, 0.01045, 0.4014, 0.001591, 0.4332, 0.001591, 0.7819, 0.183, 0.7819, 0.1529, 0.7907, 0.1529, 0.7907, 0.183, 0.2509, 0.01045, 0.2187, 0.01045, 0.2187, 0.001591, 0.2509, 0.001591, 0.9577, 0.3711, 0.9577, 0.3431, 0.9666, 0.3431, 0.9666, 0.3711, 0.7819, 0.124, 0.7819, 0.094, 0.7907, 0.094, 0.7907, 0.124, 0.7819, 0.3113, 0.7819, 0.2828, 0.7907, 0.2828, 0.7907, 0.3113, 0.3148, 0.01045, 0.2847, 0.01045, 0.2847, 0.001591, 0.3148, 0.001591, 0.6545, 0.4983, 0.7379, 0.4983, 0.7379, 0.5758, 0.6545, 0.5758, 0.5144, 0.5758, 0.4292, 0.5758, 0.431, 0.498, 0.5144, 0.4983, 0.001588, 0.5713, 0.001588, 0.3282, 0.07129, 0.3282, 0.07129, 0.5713, 0.1849, 0.01045, 0.1564, 0.01045, 0.1564, 0.001591, 0.1849, 0.001591, 0.06489, 0.2733, 0.1346, 0.2733, 0.07129, 0.323, 0.00159, 0.323, 0.8515, 0.6401, 0.8515, 0.668, 0.7818, 0.668, 0.7818, 0.6401, 0.3595, 0.6367, 0.3595, 0.5758, 0.4292, 0.5758, 0.4292, 0.6367, 0.3545, 0.8372, 0.2848, 0.8372, 0.2525, 0.7652, 0.3222, 0.7652, 0.7452, 0.4099, 0.7452, 0.3402, 0.7819, 0.3964, 0.7819, 0.4661, 0.7819, 0.4661, 0.7819, 0.3964, 0.7907, 0.3964, 0.7907, 0.4661, 0.3595, 0.4983, 0.3595, 0.4704, 0.4292, 0.4704, 0.431, 0.498, 0.8515, 0.7455, 0.8515, 0.8065, 0.7818, 0.8065, 0.7818, 0.7455, 0.3595, 0.5758, 0.3595, 0.4983, 0.431, 0.498, 0.4292, 0.5758, 0.8515, 0.668, 0.8515, 0.7455, 0.7818, 0.7455, 0.7818, 0.668, 0.001594, 0.9116, 0.0713, 0.9116, 0.0713, 0.94, 0.001594, 0.94, 0.9047, 0.1564, 0.9047, 0.07129, 0.9331, 0.07129, 0.9331, 0.1564, 0.2197, 0.03026, 0.1346, 0.03026, 0.07129, 0.01045, 0.1564, 0.01045, 0.4973, 0.873, 0.4122, 0.873, 0.4445, 0.8013, 0.5296, 0.8013, 0.1343, 0.7558, 0.1343, 0.5764, 0.2194, 0.5764, 0.2194, 0.7558, 0.5255, 0.2551, 0.5255, 0.3402, 0.4693, 0.3964, 0.4693, 0.3113, 0.1564, 0.01045, 0.07129, 0.01045, 0.07129, 0.001591, 0.1564, 0.001591, 0.4661, 0.01045, 0.4332, 0.01045, 0.4332, 0.001591, 0.4661, 0.001591, 0.7819, 0.06624, 0.7819, 0.03444, 0.7907, 0.03444, 0.7907, 0.06624, 0.5255, 0.05781, 0.5255, 0.1231, 0.4693, 0.08772, 0.4693, 0.00159, 0.001589, 0.7558, 0.001589, 0.5764, 0.0549, 0.5764, 0.0549, 0.7558, 0.6946, 0.873, 0.6293, 0.873, 0.609, 0.8013, 0.6623, 0.8013, 0.4197, 0.03026, 0.3539, 0.03026, 0.4332, 0.01045, 0.4661, 0.01045, 0.9047, 0.3564, 0.9047, 0.2906, 0.9331, 0.2906, 0.9331, 0.3564, 0.8547, 0.7339, 0.8547, 0.5955, 0.8865, 0.5955, 0.8865, 0.7339, 0.8547, 0.7619, 0.8547, 0.7339, 0.8865, 0.7339, 0.8865, 0.7619, 0.6545, 0.6367, 0.6545, 0.5758, 0.7379, 0.5758, 0.7379, 0.6367, 0.2269, 0.9116, 0.2906, 0.9115, 0.2906, 0.94, 0.2269, 0.94, 0.2269, 0.5713, 0.2269, 0.3282, 0.2906, 0.3282, 0.2906, 0.5713, 0.2902, 0.2733, 0.3539, 0.2733, 0.38, 0.323, 0.2966, 0.323, 0.1309, 0.8372, 0.06774, 0.8372, 0.08805, 0.7652, 0.1396, 0.7652, 0.7452, 0.1863, 0.7452, 0.1231, 0.7819, 0.03444, 0.7819, 0.06624, 0.6545, 0.4983, 0.6545, 0.4704, 0.7379, 0.4704, 0.7379, 0.4983, 0.9268, 0.5297, 0.9511, 0.5297, 0.9511, 0.5658, 0.9268, 0.5658, 0.4472, 0.9953, 0.4472, 0.9709, 0.4833, 0.9709, 0.4833, 0.9953, 0.565, 0.9953, 0.565, 0.9709, 0.6011, 0.9709, 0.6011, 0.9953, 0.6043, 0.9953, 0.6043, 0.9709, 0.6404, 0.9709, 0.6404, 0.9953, 0.8546, 0.8013, 0.8546, 0.7652, 0.8907, 0.7652, 0.8907, 0.8013, 0.3482, 0.674, 0.3482, 0.7101, 0.3121, 0.7101, 0.3121, 0.674, 0.2611, 0.9434, 0.3355, 0.9434, 0.3355, 0.9708, 0.2611, 0.9708, 0.9724, 0.2646, 0.9724, 0.339, 0.9363, 0.339, 0.9363, 0.2646, 0.9833, 0.6082, 0.9833, 0.6826, 0.9558, 0.6826, 0.9558, 0.6082, 0.9724, 0.1861, 0.9724, 0.2605, 0.9363, 0.2605, 0.9363, 0.1861, 0.9459, 0.9625, 0.982, 0.9625, 0.982, 0.9899, 0.9459, 0.9899, 0.982, 0.9581, 0.9459, 0.9581, 0.9459, 0.9306, 0.982, 0.9306, 0.9833, 0.5297, 0.9833, 0.6041, 0.9558, 0.6041, 0.9558, 0.5297, 0.7344, 0.3113, 0.7344, 0.3857, 0.6983, 0.3857, 0.6983, 0.3113, 0.9734, 0.8522, 0.9734, 0.9266, 0.9459, 0.9266, 0.9459, 0.8522, 0.8683, 0.9264, 0.9427, 0.9264, 0.9427, 0.9625, 0.8683, 0.9625, 0.9912, 0.1437, 0.9912, 0.1798, 0.9638, 0.1798, 0.9638, 0.1437, 0.6197, 0.7333, 0.5836, 0.7333, 0.5836, 0.7058, 0.6197, 0.7058, 0.001587, 0.7609, 0.02046, 0.7609, 0.02046, 0.7884, 0.001587, 0.7884, 0.3514, 0.674, 0.3702, 0.674, 0.3702, 0.7101, 0.3514, 0.7101, 0.6228, 0.7058, 0.6417, 0.7058, 0.6417, 0.7333, 0.6228, 0.7333, 0.3121, 0.7332, 0.3121, 0.7143, 0.3482, 0.7143, 0.3482, 0.7332, 0.3386, 0.9709, 0.3747, 0.9709, 0.3747, 0.9984, 0.3386, 0.9984, 0.6293, 0.7864, 0.6293, 0.7503, 0.6568, 0.7503, 0.6568, 0.7864, 0.3996, 0.7301, 0.3996, 0.7058, 0.5804, 0.7058, 0.5804, 0.7301, 0.4864, 0.9953, 0.4864, 0.9709, 0.5225, 0.9709, 0.5225, 0.9953, 0.9363, 0.001592, 0.9606, 0.001592, 0.9606, 0.1824, 0.9363, 0.1824, 0.5257, 0.9953, 0.5257, 0.9709, 0.5618, 0.9709, 0.5618, 0.9953, 0.7555, 0.9222, 0.7555, 0.8861, 0.9363, 0.8861, 0.9363, 0.9222, 0.5161, 0.7503, 0.5161, 0.7864, 0.3353, 0.7864, 0.3353, 0.7503])
me_cube_004.materials.append(mat_computer)
me_cube_004.update()

# ---- curves / text
cu_nurbscircle = bpy.data.curves.new('NurbsCircle', 'CURVE')
cu_nurbscircle.dimensions = '3D'
_sp = cu_nurbscircle.splines.new('NURBS'); _sp.points.add(7)
_sp.points.foreach_set('co', [5.849e-11, -0.0533, 0.0, 1.0, -0.0533, -0.0533, 0.0, 0.7071, -0.0533, 0.0, 0.0, 1.0, -0.0533, 0.0533, 0.0, 0.7071, 5.849e-11, 0.0533, 0.0, 1.0, 0.0533, 0.0533, 0.0, 0.7071, 0.0533, 0.0, 0.0, 1.0, 0.0533, -0.0533, 0.0, 0.7071])
_sp.order_u = 3
_sp.order_v = 0
_sp.resolution_u = 1
_sp.use_cyclic_u = True
_sp.use_endpoint_u = True
_sp.use_bezier_u = True
cu_nurbscircle.use_path = True
cu_nurbscircle.resolution_u = 1
cu_nurbscircle.fill_mode = 'FULL'
cu_nurbscurve = bpy.data.curves.new('NurbsCurve', 'CURVE')
cu_nurbscurve.dimensions = '3D'
_sp = cu_nurbscurve.splines.new('NURBS'); _sp.points.add(6)
_sp.points.foreach_set('co', [-0.3292, 0.5948, -0.06292, 1.0, -0.3292, 0.5948, -0.2761, 1.0, -0.3292, 0.5948, -0.782, 1.0, -0.01271, 0.5948, -0.779, 1.0, 0.3162, 0.5948, -0.774, 1.0, 0.3162, 0.5948, -0.2702, 1.0, 0.3162, 0.5948, -0.06468, 1.0])
_sp.order_v = 0
_sp.resolution_u = 2
_sp = cu_nurbscurve.splines.new('NURBS'); _sp.points.add(6)
_sp.points.foreach_set('co', [-0.3292, -0.5874, -0.06292, 1.0, -0.3292, -0.5874, -0.2761, 1.0, -0.3292, -0.5874, -0.782, 1.0, -0.01271, -0.5874, -0.779, 1.0, 0.3162, -0.5874, -0.774, 1.0, 0.3162, -0.5874, -0.2702, 1.0, 0.3162, -0.5874, -0.06468, 1.0])
_sp.order_v = 0
_sp.resolution_u = 2
cu_nurbscurve.materials.append(mat_metal)
cu_nurbscurve.use_path = True
cu_nurbscurve.bevel_mode = 'OBJECT'
cu_nurbscurve.resolution_u = 2
cu_nurbscurve.fill_mode = 'FULL'

# ---- objects
ob_desk = bpy.data.objects.new('Desk', me_cube)
ob_keyboard = bpy.data.objects.new('Keyboard', me_cube_001)
ob_nurbscircle = bpy.data.objects.new('NurbsCircle', cu_nurbscircle)
ob_nurbscurve = bpy.data.objects.new('NurbsCurve', cu_nurbscurve)
ob_mouse = bpy.data.objects.new('Mouse', me_cube_002)
ob_monitor = bpy.data.objects.new('Monitor', me_cube_003)
ob_computer = bpy.data.objects.new('Computer', me_cube_004)

# ---- transforms, parenting, visibility, modifiers, constraints
ob_desk.location = (0.0, 0.0, 0.0)
_m = ob_desk.modifiers.new('Bevel', 'BEVEL')
_m.width = 0.01
_m.width_pct = 0.01
_m.harden_normals = True
ob_keyboard.location = (0.2179, -0.1132, -0.1525)
_m = ob_keyboard.modifiers.new('Bevel', 'BEVEL')
_m.width = 0.005
_m.width_pct = 0.005
_m.use_clamp_overlap = False
_m.harden_normals = True
ob_nurbscircle.location = (0.0, 0.0, 0.0)
ob_nurbscurve.location = (0.0, 0.0, 0.0)
ob_mouse.location = (0.2055, 0.5651, -0.1618)
ob_mouse.rotation_euler = (0.0, -0.0, -0.2522)
_m = ob_mouse.modifiers.new('Bevel', 'BEVEL')
_m.width = 0.01
_m.width_pct = 0.01
ob_monitor.location = (0.0, 0.0, 0.0)
_m = ob_monitor.modifiers.new('Subdivision', 'SUBSURF')
_m.levels = 2
ob_computer.location = (0.0, 0.0, 0.0)
_m = ob_computer.modifiers.new('Bevel', 'BEVEL')
_m.width = 0.01
_m.width_pct = 0.01
_m.harden_normals = True
cu_nurbscurve.bevel_object = ob_nurbscircle

# ---- collection membership
col_collection.objects.link(ob_desk)
col_collection.objects.link(ob_keyboard)
col_collection.objects.link(ob_nurbscircle)
col_collection.objects.link(ob_nurbscurve)
col_collection.objects.link(ob_mouse)
col_collection.objects.link(ob_monitor)
col_collection.objects.link(ob_computer)

# ---- scene / render settings (as saved in the file)
scene.frame_start = 1; scene.frame_end = 250; scene.frame_set(1)
scene.render.engine = 'BLENDER_EEVEE_NEXT'
scene.cycles.sampling_pattern = 'TABULATED_SOBOL'
scene.view_settings.view_transform = 'Filmic'
bpy.context.view_layer.update()

# ---- added for rendering (the .blend has no active camera and no usable light): camera, sun
cam_auto = bpy.data.cameras.new('AutoCamera')
cam_auto.lens = 50.0
cam_auto.sensor_width = 36.0
cam_auto.clip_end = 1000.0
ob_auto_camera = bpy.data.objects.new('AutoCamera', cam_auto)
scene.collection.objects.link(ob_auto_camera)
ob_auto_camera.location = (4.607, -5.53249, 3.29982)
ob_auto_camera.rotation_euler = (1.09748, -7.21219e-08, 0.694738)
scene.camera = ob_auto_camera
light_auto_sun = bpy.data.lights.new('AutoSun', 'SUN')
light_auto_sun.energy = 3.0
light_auto_sun.angle = 0.0523599
ob_auto_sun = bpy.data.objects.new('AutoSun', light_auto_sun)
scene.collection.objects.link(ob_auto_sun)
ob_auto_sun.rotation_euler = (0.872665, 0.174533, 0.523599)
bpy.context.view_layer.update()
